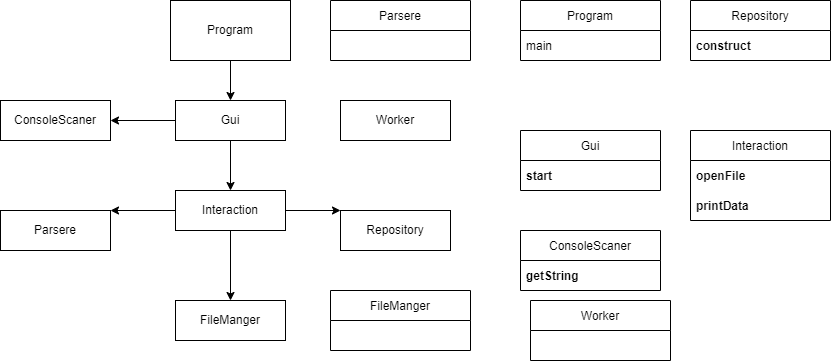

The diagram above was exported from draw.io. Its source (the exported page's mxGraphModel, read from the mxfile embedded in the PNG):
<mxGraphModel dx="887" dy="444" grid="1" gridSize="10" guides="1" tooltips="1" connect="1" arrows="1" fold="1" page="1" pageScale="1" pageWidth="827" pageHeight="1169" math="0" shadow="0">
  <root>
    <mxCell id="0" />
    <mxCell id="1" parent="0" />
    <mxCell id="2" value="Program" style="swimlane;fontStyle=0;childLayout=stackLayout;horizontal=1;startSize=30;horizontalStack=0;resizeParent=1;resizeParentMax=0;resizeLast=0;collapsible=1;marginBottom=0;" parent="1" vertex="1">
      <mxGeometry x="560" y="20" width="140" height="60" as="geometry" />
    </mxCell>
    <mxCell id="3" value="main" style="text;strokeColor=none;fillColor=none;align=left;verticalAlign=middle;spacingLeft=4;spacingRight=4;overflow=hidden;points=[[0,0.5],[1,0.5]];portConstraint=eastwest;rotatable=0;" parent="2" vertex="1">
      <mxGeometry y="30" width="140" height="30" as="geometry" />
    </mxCell>
    <mxCell id="7" value="Repository" style="swimlane;fontStyle=0;childLayout=stackLayout;horizontal=1;startSize=30;horizontalStack=0;resizeParent=1;resizeParentMax=0;resizeLast=0;collapsible=1;marginBottom=0;" parent="1" vertex="1">
      <mxGeometry x="730" y="20" width="140" height="60" as="geometry" />
    </mxCell>
    <mxCell id="8" value="construct" style="text;strokeColor=none;fillColor=none;align=left;verticalAlign=middle;spacingLeft=4;spacingRight=4;overflow=hidden;points=[[0,0.5],[1,0.5]];portConstraint=eastwest;rotatable=0;fontStyle=1" parent="7" vertex="1">
      <mxGeometry y="30" width="140" height="30" as="geometry" />
    </mxCell>
    <mxCell id="44" value="" style="edgeStyle=none;html=1;" parent="1" source="10" target="21" edge="1">
      <mxGeometry relative="1" as="geometry" />
    </mxCell>
    <mxCell id="10" value="Program" style="rounded=0;whiteSpace=wrap;html=1;" parent="1" vertex="1">
      <mxGeometry x="210" y="20" width="120" height="60" as="geometry" />
    </mxCell>
    <mxCell id="11" value="Repository" style="rounded=0;whiteSpace=wrap;html=1;" parent="1" vertex="1">
      <mxGeometry x="380" y="230" width="110" height="40" as="geometry" />
    </mxCell>
    <mxCell id="13" value="Parsere" style="rounded=0;whiteSpace=wrap;html=1;" parent="1" vertex="1">
      <mxGeometry x="40" y="230" width="110" height="40" as="geometry" />
    </mxCell>
    <mxCell id="15" value="&lt;span style=&quot;text-align: left&quot;&gt;FileManger&lt;/span&gt;" style="rounded=0;whiteSpace=wrap;html=1;" parent="1" vertex="1">
      <mxGeometry x="215" y="320" width="110" height="40" as="geometry" />
    </mxCell>
    <mxCell id="16" value="&lt;div style=&quot;text-align: left&quot;&gt;&lt;span&gt;Worker&lt;/span&gt;&lt;/div&gt;" style="rounded=0;whiteSpace=wrap;html=1;" parent="1" vertex="1">
      <mxGeometry x="380" y="120" width="110" height="40" as="geometry" />
    </mxCell>
    <mxCell id="17" value="&lt;div style=&quot;text-align: left&quot;&gt;ConsoleScaner&lt;br&gt;&lt;/div&gt;" style="rounded=0;whiteSpace=wrap;html=1;" parent="1" vertex="1">
      <mxGeometry x="40" y="120" width="110" height="40" as="geometry" />
    </mxCell>
    <mxCell id="45" style="edgeStyle=none;html=1;entryX=0.5;entryY=0;entryDx=0;entryDy=0;" parent="1" source="21" target="24" edge="1">
      <mxGeometry relative="1" as="geometry" />
    </mxCell>
    <mxCell id="47" style="edgeStyle=none;html=1;" parent="1" source="21" target="17" edge="1">
      <mxGeometry relative="1" as="geometry" />
    </mxCell>
    <mxCell id="21" value="Gui" style="rounded=0;whiteSpace=wrap;html=1;" parent="1" vertex="1">
      <mxGeometry x="215" y="120" width="110" height="40" as="geometry" />
    </mxCell>
    <mxCell id="26" style="edgeStyle=none;html=1;exitX=0.5;exitY=1;exitDx=0;exitDy=0;entryX=0.5;entryY=0;entryDx=0;entryDy=0;" parent="1" source="24" target="15" edge="1">
      <mxGeometry relative="1" as="geometry" />
    </mxCell>
    <mxCell id="30" style="edgeStyle=none;html=1;entryX=1;entryY=0;entryDx=0;entryDy=0;" parent="1" source="24" target="13" edge="1">
      <mxGeometry relative="1" as="geometry" />
    </mxCell>
    <mxCell id="46" style="edgeStyle=none;html=1;exitX=1;exitY=0.5;exitDx=0;exitDy=0;entryX=0;entryY=0;entryDx=0;entryDy=0;" parent="1" source="24" target="11" edge="1">
      <mxGeometry relative="1" as="geometry" />
    </mxCell>
    <mxCell id="24" value="Interaction" style="rounded=0;whiteSpace=wrap;html=1;" parent="1" vertex="1">
      <mxGeometry x="215" y="210" width="110" height="40" as="geometry" />
    </mxCell>
    <mxCell id="32" value="Gui" style="swimlane;fontStyle=0;childLayout=stackLayout;horizontal=1;startSize=30;horizontalStack=0;resizeParent=1;resizeParentMax=0;resizeLast=0;collapsible=1;marginBottom=0;" parent="1" vertex="1">
      <mxGeometry x="560" y="150" width="140" height="60" as="geometry" />
    </mxCell>
    <mxCell id="33" value="start" style="text;strokeColor=none;fillColor=none;align=left;verticalAlign=middle;spacingLeft=4;spacingRight=4;overflow=hidden;points=[[0,0.5],[1,0.5]];portConstraint=eastwest;rotatable=0;fontStyle=1" parent="32" vertex="1">
      <mxGeometry y="30" width="140" height="30" as="geometry" />
    </mxCell>
    <mxCell id="34" value="ConsoleScaner" style="swimlane;fontStyle=0;childLayout=stackLayout;horizontal=1;startSize=30;horizontalStack=0;resizeParent=1;resizeParentMax=0;resizeLast=0;collapsible=1;marginBottom=0;" parent="1" vertex="1">
      <mxGeometry x="560" y="250" width="140" height="60" as="geometry" />
    </mxCell>
    <mxCell id="35" value="getString" style="text;strokeColor=none;fillColor=none;align=left;verticalAlign=middle;spacingLeft=4;spacingRight=4;overflow=hidden;points=[[0,0.5],[1,0.5]];portConstraint=eastwest;rotatable=0;fontStyle=1" parent="34" vertex="1">
      <mxGeometry y="30" width="140" height="30" as="geometry" />
    </mxCell>
    <mxCell id="37" value="Interaction" style="swimlane;fontStyle=0;childLayout=stackLayout;horizontal=1;startSize=30;horizontalStack=0;resizeParent=1;resizeParentMax=0;resizeLast=0;collapsible=1;marginBottom=0;" parent="1" vertex="1">
      <mxGeometry x="730" y="150" width="140" height="90" as="geometry" />
    </mxCell>
    <mxCell id="38" value="openFile" style="text;strokeColor=none;fillColor=none;align=left;verticalAlign=middle;spacingLeft=4;spacingRight=4;overflow=hidden;points=[[0,0.5],[1,0.5]];portConstraint=eastwest;rotatable=0;fontStyle=1" parent="37" vertex="1">
      <mxGeometry y="30" width="140" height="30" as="geometry" />
    </mxCell>
    <mxCell id="39" value="printData" style="text;strokeColor=none;fillColor=none;align=left;verticalAlign=middle;spacingLeft=4;spacingRight=4;overflow=hidden;points=[[0,0.5],[1,0.5]];portConstraint=eastwest;rotatable=0;fontStyle=1" parent="37" vertex="1">
      <mxGeometry y="60" width="140" height="30" as="geometry" />
    </mxCell>
    <mxCell id="48" value="Parsere" style="swimlane;fontStyle=0;childLayout=stackLayout;horizontal=1;startSize=30;horizontalStack=0;resizeParent=1;resizeParentMax=0;resizeLast=0;collapsible=1;marginBottom=0;" vertex="1" parent="1">
      <mxGeometry x="370" y="20" width="140" height="60" as="geometry" />
    </mxCell>
    <mxCell id="50" value="FileManger" style="swimlane;fontStyle=0;childLayout=stackLayout;horizontal=1;startSize=30;horizontalStack=0;resizeParent=1;resizeParentMax=0;resizeLast=0;collapsible=1;marginBottom=0;" vertex="1" parent="1">
      <mxGeometry x="370" y="310" width="140" height="60" as="geometry" />
    </mxCell>
    <mxCell id="52" value="Worker" style="swimlane;fontStyle=0;childLayout=stackLayout;horizontal=1;startSize=30;horizontalStack=0;resizeParent=1;resizeParentMax=0;resizeLast=0;collapsible=1;marginBottom=0;" vertex="1" parent="1">
      <mxGeometry x="570" y="320" width="140" height="60" as="geometry" />
    </mxCell>
  </root>
</mxGraphModel>